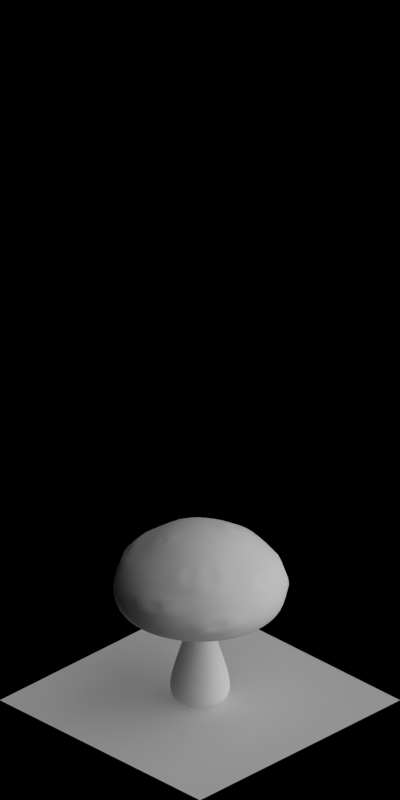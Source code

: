 # Source: 1982-1988.blend  (saved by Blender 2.63.0; exported with 4.5.12 LTS)
import bpy
from mathutils import Matrix  # noqa: F401  (used for matrix-valued properties, if any)

bpy.ops.wm.read_factory_settings(use_empty=True)
scene = bpy.context.scene
scene.name = 'Scene'

# ---- collections
col_collection_1 = bpy.data.collections.new('Collection 1'); scene.collection.children.link(col_collection_1)

# ---- materials (node trees are filled in below, after node groups)
mat_toyland_beigedark = bpy.data.materials.new('Toyland_BeigeDark')
mat_toyland_cc = bpy.data.materials.new('Toyland_CC')
mat_toyland_beige = bpy.data.materials.new('Toyland_Beige')
mat_toyland_greylight = bpy.data.materials.new('Toyland_GreyLight')
mat_special_shadowonly = bpy.data.materials.new('Special_ShadowOnly')

# ---- material node trees

# ---- world
world_world = bpy.data.worlds.new('World'); scene.world = world_world
world_world.color = (0.0, 0.0, 0.0)
world_world.use_sun_shadow = False
world_world.sun_shadow_jitter_overblur = 0.0
world_world.cycles.sampling_method = 'MANUAL'
world_world.cycles.sample_map_resolution = 256
world_world.light_settings.ao_factor = 0.5

# ---- cameras
cam_camera = bpy.data.cameras.new('Camera')
cam_camera.type = 'ORTHO'
cam_camera.clip_start = 0.001
cam_camera.clip_end = 100.0
cam_camera.lens = 35.0
cam_camera.sensor_width = 32.0
cam_camera.sensor_height = 18.0
cam_camera.ortho_scale = 5.656
cam_camera.dof.focus_distance = 0.0
cam_camera.dof.aperture_fstop = 128.0

# ---- lights
light_lamp_004 = bpy.data.lights.new('Lamp.004', 'SUN')
light_lamp_004.transmission_factor = 0.0
light_lamp_004.cutoff_distance = 30.0
light_lamp_004.angle = 1.571
light_lamp_004.energy = 1.0
light_lamp_004.shadow_buffer_clip_start = 1.001
light_lamp_004.shadow_soft_size = 1.0
light_lamp_004.shadow_cascade_max_distance = 1000.0
light_lamp_004.cycles.use_multiple_importance_sampling = False
light_lamp_003 = bpy.data.lights.new('Lamp.003', 'SUN')
light_lamp_003.transmission_factor = 0.0
light_lamp_003.cutoff_distance = 30.0
light_lamp_003.use_shadow = False
light_lamp_003.angle = 1.571
light_lamp_003.energy = 1.0
light_lamp_003.shadow_buffer_clip_start = 1.001
light_lamp_003.shadow_soft_size = 1.0
light_lamp_003.shadow_cascade_max_distance = 1000.0
light_lamp_003.cycles.use_multiple_importance_sampling = False

# ---- meshes
me_cylinder_002 = bpy.data.meshes.new('Cylinder.002')
me_cylinder_002.from_pydata([(0.0, 0.16, 0.0), (-0.06123, 0.1478, 0.0), (-0.1131, 0.1131, 0.0), (-0.1478, 0.06123, 0.0), (-0.16, -6.994e-09, 0.0), (-0.1478, -0.06123, 0.0), (-0.1131, -0.1131, 0.0), (-0.06123, -0.1478, 0.0), (-2.416e-08, -0.16, 0.0), (0.06123, -0.1478, 0.0), (0.1131, -0.1131, 0.0), (0.1478, -0.06123, 0.0), (0.16, 1.908e-09, 0.0), (0.1478, 0.06123, 0.0), (0.1131, 0.1131, 0.0), (0.06123, 0.1478, 0.0), (0.0, 0.2166, 0.06916), (-0.08287, 0.2001, 0.06916), (-0.1531, 0.1531, 0.06916), (-0.2001, 0.08287, 0.06916), (-0.2166, -9.466e-09, 0.06916), (-0.2001, -0.08287, 0.06916), (-0.1531, -0.1531, 0.06916), (-0.08287, -0.2001, 0.06916), (-3.27e-08, -0.2166, 0.06916), (0.08287, -0.2001, 0.06916), (0.1531, -0.1531, 0.06916), (0.2001, -0.08287, 0.06916), (0.2166, 2.582e-09, 0.06916), (0.2001, 0.08287, 0.06916), (0.1531, 0.1531, 0.06916), (0.08287, 0.2001, 0.06916), (0.0, 0.2214, 0.1692), (-0.08473, 0.2046, 0.1692), (-0.1566, 0.1566, 0.1692), (-0.2046, 0.08473, 0.1692), (-0.2214, -9.678e-09, 0.1692), (-0.2046, -0.08473, 0.1692), (-0.1566, -0.1566, 0.1692), (-0.08473, -0.2046, 0.1692), (-3.343e-08, -0.2214, 0.1692), (0.08473, -0.2046, 0.1692), (0.1566, -0.1566, 0.1692), (0.2046, -0.08473, 0.1692), (0.2214, 2.64e-09, 0.1692), (0.2046, 0.08473, 0.1692), (0.1566, 0.1566, 0.1692), (0.08473, 0.2046, 0.1692), (0.0, 0.1645, 0.3692), (-0.06296, 0.152, 0.3692), (-0.1163, 0.1163, 0.3692), (-0.152, 0.06296, 0.3692), (-0.1645, -7.192e-09, 0.3692), (-0.152, -0.06296, 0.3692), (-0.1163, -0.1163, 0.3692), (-0.06296, -0.152, 0.3692), (-2.484e-08, -0.1645, 0.3692), (0.06296, -0.152, 0.3692), (0.1163, -0.1163, 0.3692), (0.152, -0.06296, 0.3692), (0.1645, 1.962e-09, 0.3692), (0.152, 0.06296, 0.3692), (0.1163, 0.1163, 0.3692), (0.06296, 0.152, 0.3692), (0.0, 0.09194, 0.5817), (-0.03518, 0.08494, 0.5817), (-0.06501, 0.06501, 0.5817), (-0.08494, 0.03518, 0.5817), (-0.09194, -4.019e-09, 0.5817), (-0.08494, -0.03518, 0.5817), (-0.06501, -0.06501, 0.5817), (-0.03518, -0.08494, 0.5817), (-1.388e-08, -0.09194, 0.5817), (0.03518, -0.08494, 0.5817), (0.06501, -0.06501, 0.5817), (0.08494, -0.03518, 0.5817), (0.09194, 1.096e-09, 0.5817), (0.08494, 0.03518, 0.5817), (0.06501, 0.06501, 0.5817), (0.03518, 0.08494, 0.5817), (0.0, 0.07897, 0.7817), (-0.03022, 0.07296, 0.7817), (-0.05584, 0.05584, 0.7817), (-0.07296, 0.03022, 0.7817), (-0.07897, -3.452e-09, 0.7817), (-0.07296, -0.03022, 0.7817), (-0.05584, -0.05584, 0.7817), (-0.03022, -0.07296, 0.7817), (-1.192e-08, -0.07897, 0.7817), (0.03022, -0.07296, 0.7817), (0.05584, -0.05584, 0.7817), (0.07296, -0.03022, 0.7817), (0.07897, 9.417e-10, 0.7817), (0.07296, 0.03022, 0.7817), (0.05584, 0.05584, 0.7817), (0.03022, 0.07296, 0.7817), (0.0, 0.07897, 1.182), (-0.03022, 0.07296, 1.182), (-0.05584, 0.05584, 1.182), (-0.07296, 0.03022, 1.182), (-0.07897, -3.452e-09, 1.182), (-0.07296, -0.03022, 1.182), (-0.05584, -0.05584, 1.182), (-0.03022, -0.07296, 1.182), (-1.192e-08, -0.07897, 1.182), (0.03022, -0.07296, 1.182), (0.05584, -0.05584, 1.182), (0.07296, -0.03022, 1.182), (0.07897, 9.417e-10, 1.182), (0.07296, 0.03022, 1.182), (0.05584, 0.05584, 1.182), (0.03022, 0.07296, 1.182), (0.0, 0.1787, 1.182), (-0.06839, 0.1651, 1.182), (-0.1264, 0.1264, 1.182), (-0.1651, 0.06839, 1.182), (-0.1787, -7.811e-09, 1.182), (-0.1651, -0.06839, 1.182), (-0.1264, -0.1264, 1.182), (-0.06839, -0.1651, 1.182), (-2.698e-08, -0.1787, 1.182), (0.06839, -0.1651, 1.182), (0.1264, -0.1264, 1.182), (0.1651, -0.06839, 1.182), (0.1787, 2.131e-09, 1.182), (0.1651, 0.06839, 1.182), (0.1264, 0.1264, 1.182), (0.06839, 0.1651, 1.182), (0.0, 0.411, 0.9817), (-0.1573, 0.3797, 0.9817), (-0.2906, 0.2906, 0.9817), (-0.3797, 0.1573, 0.9817), (-0.411, -1.797e-08, 0.9817), (-0.3797, -0.1573, 0.9817), (-0.2906, -0.2906, 0.9817), (-0.1573, -0.3797, 0.9817), (-6.206e-08, -0.411, 0.9817), (0.1573, -0.3797, 0.9817), (0.2906, -0.2906, 0.9817), (0.3797, -0.1573, 0.9817), (0.411, 4.901e-09, 0.9817), (0.3797, 0.1573, 0.9817), (0.2906, 0.2906, 0.9817), (0.1573, 0.3797, 0.9817), (0.0, 0.4887, 0.8817), (-0.187, 0.4515, 0.8817), (-0.3456, 0.3456, 0.8817), (-0.4515, 0.187, 0.8817), (-0.4887, -2.136e-08, 0.8817), (-0.4515, -0.187, 0.8817), (-0.3456, -0.3456, 0.8817), (-0.187, -0.4515, 0.8817), (-7.379e-08, -0.4887, 0.8817), (0.187, -0.4515, 0.8817), (0.3456, -0.3456, 0.8817), (0.4515, -0.187, 0.8817), (0.4887, 5.828e-09, 0.8817), (0.4515, 0.187, 0.8817), (0.3456, 0.3456, 0.8817), (0.187, 0.4515, 0.8817), (0.0, 0.5132, 0.8254), (-0.1964, 0.4742, 0.8254), (-0.3629, 0.3629, 0.8254), (-0.4742, 0.1964, 0.8254), (-0.5132, -2.243e-08, 0.8254), (-0.4742, -0.1964, 0.8254), (-0.3629, -0.3629, 0.8254), (-0.1964, -0.4742, 0.8254), (-7.75e-08, -0.5132, 0.8254), (0.1964, -0.4742, 0.8254), (0.3629, -0.3629, 0.8254), (0.4742, -0.1964, 0.8254), (0.5132, 6.12e-09, 0.8254), (0.4742, 0.1964, 0.8254), (0.3629, 0.3629, 0.8254), (0.1964, 0.4742, 0.8254), (0.0, 0.5487, 0.7988), (-0.21, 0.5069, 0.7988), (-0.388, 0.388, 0.7988), (-0.5069, 0.21, 0.7988), (-0.5487, -2.398e-08, 0.7988), (-0.5069, -0.21, 0.7988), (-0.388, -0.388, 0.7988), (-0.21, -0.5069, 0.7988), (-8.285e-08, -0.5487, 0.7988), (0.21, -0.5069, 0.7988), (0.388, -0.388, 0.7988), (0.5069, -0.21, 0.7988), (0.5487, 6.543e-09, 0.7988), (0.5069, 0.21, 0.7988), (0.388, 0.388, 0.7988), (0.21, 0.5069, 0.7988), (0.0, 0.5977, 0.7988), (-0.2287, 0.5522, 0.7988), (-0.4226, 0.4226, 0.7988), (-0.5522, 0.2287, 0.7988), (-0.5977, -2.613e-08, 0.7988), (-0.5522, -0.2287, 0.7988), (-0.4226, -0.4226, 0.7988), (-0.2287, -0.5522, 0.7988), (-9.025e-08, -0.5977, 0.7988), (0.2287, -0.5522, 0.7988), (0.4226, -0.4226, 0.7988), (0.5522, -0.2287, 0.7988), (0.5977, 7.128e-09, 0.7988), (0.5522, 0.2287, 0.7988), (0.4226, 0.4226, 0.7988), (0.2287, 0.5522, 0.7988), (0.0, 0.6358, 0.8988), (-0.2433, 0.5874, 0.8988), (-0.4496, 0.4496, 0.8988), (-0.5874, 0.2433, 0.8988), (-0.6358, -2.779e-08, 0.8988), (-0.5874, -0.2433, 0.8988), (-0.4496, -0.4496, 0.8988), (-0.2433, -0.5874, 0.8988), (-9.601e-08, -0.6358, 0.8988), (0.2433, -0.5874, 0.8988), (0.4496, -0.4496, 0.8988), (0.5874, -0.2433, 0.8988), (0.6358, 7.582e-09, 0.8988), (0.5874, 0.2433, 0.8988), (0.4496, 0.4496, 0.8988), (0.2433, 0.5874, 0.8988), (0.0, 0.5785, 1.099), (-0.2214, 0.5345, 1.099), (-0.4091, 0.4091, 1.099), (-0.5345, 0.2214, 1.099), (-0.5785, -2.529e-08, 1.099), (-0.5345, -0.2214, 1.099), (-0.4091, -0.4091, 1.099), (-0.2214, -0.5345, 1.099), (-8.735e-08, -0.5785, 1.099), (0.2214, -0.5345, 1.099), (0.4091, -0.4091, 1.099), (0.5345, -0.2214, 1.099), (0.5785, 6.899e-09, 1.099), (0.5345, 0.2214, 1.099), (0.4091, 0.4091, 1.099), (0.2214, 0.5345, 1.099), (0.0, 0.3458, 1.299), (-0.1323, 0.3195, 1.299), (-0.2445, 0.2445, 1.299), (-0.3195, 0.1323, 1.299), (-0.3458, -1.511e-08, 1.299), (-0.3195, -0.1323, 1.299), (-0.2445, -0.2445, 1.299), (-0.1323, -0.3195, 1.299), (-5.221e-08, -0.3458, 1.299), (0.1323, -0.3195, 1.299), (0.2445, -0.2445, 1.299), (0.3195, -0.1323, 1.299), (0.3458, 4.123e-09, 1.299), (0.3195, 0.1323, 1.299), (0.2445, 0.2445, 1.299), (0.1323, 0.3195, 1.299), (0.0, 0.0, 1.399), (0.4963, 5.918e-09, 1.199), (0.4585, 0.1899, 1.199), (-0.3509, -0.3509, 1.199), (-0.1899, -0.4585, 1.199), (0.0, 0.4963, 1.199), (-0.1899, 0.4585, 1.199), (0.3509, 0.3509, 1.199), (-7.494e-08, -0.4963, 1.199), (-0.3509, 0.3509, 1.199), (0.1899, 0.4585, 1.199), (0.1899, -0.4585, 1.199), (-0.4585, 0.1899, 1.199), (0.3509, -0.3509, 1.199), (-0.4963, -2.169e-08, 1.199), (0.4585, -0.1899, 1.199), (-0.4585, -0.1899, 1.199), (0.08173, -0.1973, 1.361), (-0.1973, 0.08173, 1.361), (0.151, -0.151, 1.361), (-0.2136, -9.336e-09, 1.361), (0.151, 0.151, 1.361), (-3.225e-08, -0.2136, 1.361), (-0.151, 0.151, 1.361), (0.08173, 0.1973, 1.361), (0.5753, 0.2383, 0.9988), (-0.4403, -0.4403, 0.9988), (0.6227, 7.425e-09, 0.9988), (-0.5753, -0.2383, 0.9988), (-0.4403, 0.4403, 0.9988), (-0.2383, 0.5753, 0.9988), (-9.402e-08, -0.6227, 0.9988), (-0.2383, -0.5753, 0.9988), (0.5753, -0.2383, 0.9988), (-0.6227, -2.722e-08, 0.9988), (0.4403, -0.4403, 0.9988), (0.0, 0.6227, 0.9988), (-0.5753, 0.2383, 0.9988), (0.2383, -0.5753, 0.9988), (0.2383, 0.5753, 0.9988), (0.4403, 0.4403, 0.9988), (0.1973, 0.08173, 1.361), (-0.08173, -0.1973, 1.361), (0.0, 0.2136, 1.361), (-0.08173, 0.1973, 1.361), (0.1973, -0.08173, 1.361), (0.2136, 2.547e-09, 1.361), (-0.1973, -0.08173, 1.361), (-0.151, -0.151, 1.361)], [], [(17, 16, 0, 1), (30, 29, 13, 14), (24, 23, 7, 8), (18, 17, 1, 2), (31, 30, 14, 15), (25, 24, 8, 9), (19, 18, 2, 3), (31, 15, 0, 16), (26, 25, 9, 10), (20, 19, 3, 4), (27, 26, 10, 11), (21, 20, 4, 5), (28, 27, 11, 12), (22, 21, 5, 6), (29, 28, 12, 13), (23, 22, 6, 7), (47, 31, 16, 32), (42, 41, 25, 26), (36, 35, 19, 20), (43, 42, 26, 27), (37, 36, 20, 21), (44, 43, 27, 28), (38, 37, 21, 22), (45, 44, 28, 29), (39, 38, 22, 23), (33, 32, 16, 17), (46, 45, 29, 30), (40, 39, 23, 24), (34, 33, 17, 18), (47, 46, 30, 31), (41, 40, 24, 25), (35, 34, 18, 19), (63, 62, 46, 47), (57, 56, 40, 41), (51, 50, 34, 35), (63, 47, 32, 48), (58, 57, 41, 42), (52, 51, 35, 36), (59, 58, 42, 43), (53, 52, 36, 37), (60, 59, 43, 44), (54, 53, 37, 38), (61, 60, 44, 45), (55, 54, 38, 39), (49, 48, 32, 33), (62, 61, 45, 46), (56, 55, 39, 40), (50, 49, 33, 34), (78, 77, 61, 62), (72, 71, 55, 56), (66, 65, 49, 50), (79, 78, 62, 63), (73, 72, 56, 57), (67, 66, 50, 51), (79, 63, 48, 64), (74, 73, 57, 58), (68, 67, 51, 52), (75, 74, 58, 59), (69, 68, 52, 53), (76, 75, 59, 60), (70, 69, 53, 54), (77, 76, 60, 61), (71, 70, 54, 55), (65, 64, 48, 49), (93, 92, 76, 77), (87, 86, 70, 71), (81, 80, 64, 65), (94, 93, 77, 78), (88, 87, 71, 72), (82, 81, 65, 66), (95, 94, 78, 79), (89, 88, 72, 73), (83, 82, 66, 67), (95, 79, 64, 80), (90, 89, 73, 74), (84, 83, 67, 68), (91, 90, 74, 75), (85, 84, 68, 69), (92, 91, 75, 76), (86, 85, 69, 70), (101, 100, 84, 85), (108, 107, 91, 92), (102, 101, 85, 86), (109, 108, 92, 93), (103, 102, 86, 87), (97, 96, 80, 81), (110, 109, 93, 94), (104, 103, 87, 88), (98, 97, 81, 82), (111, 110, 94, 95), (105, 104, 88, 89), (99, 98, 82, 83), (111, 95, 80, 96), (106, 105, 89, 90), (100, 99, 83, 84), (107, 106, 90, 91), (122, 121, 105, 106), (116, 115, 99, 100), (123, 122, 106, 107), (117, 116, 100, 101), (124, 123, 107, 108), (118, 117, 101, 102), (125, 124, 108, 109), (119, 118, 102, 103), (113, 112, 96, 97), (126, 125, 109, 110), (120, 119, 103, 104), (114, 113, 97, 98), (127, 126, 110, 111), (121, 120, 104, 105), (115, 114, 98, 99), (127, 111, 96, 112), (143, 142, 126, 127), (137, 136, 120, 121), (131, 130, 114, 115), (143, 127, 112, 128), (138, 137, 121, 122), (132, 131, 115, 116), (139, 138, 122, 123), (133, 132, 116, 117), (140, 139, 123, 124), (134, 133, 117, 118), (141, 140, 124, 125), (135, 134, 118, 119), (129, 128, 112, 113), (142, 141, 125, 126), (136, 135, 119, 120), (130, 129, 113, 114), (158, 157, 141, 142), (152, 151, 135, 136), (146, 145, 129, 130), (159, 158, 142, 143), (153, 152, 136, 137), (147, 146, 130, 131), (159, 143, 128, 144), (154, 153, 137, 138), (148, 147, 131, 132), (155, 154, 138, 139), (149, 148, 132, 133), (156, 155, 139, 140), (150, 149, 133, 134), (157, 156, 140, 141), (151, 150, 134, 135), (145, 144, 128, 129), (173, 172, 156, 157), (167, 166, 150, 151), (161, 160, 144, 145), (174, 173, 157, 158), (168, 167, 151, 152), (162, 161, 145, 146), (175, 174, 158, 159), (169, 168, 152, 153), (163, 162, 146, 147), (175, 159, 144, 160), (170, 169, 153, 154), (164, 163, 147, 148), (171, 170, 154, 155), (165, 164, 148, 149), (172, 171, 155, 156), (166, 165, 149, 150), (188, 187, 171, 172), (182, 181, 165, 166), (189, 188, 172, 173), (183, 182, 166, 167), (177, 176, 160, 161), (190, 189, 173, 174), (184, 183, 167, 168), (178, 177, 161, 162), (191, 190, 174, 175), (185, 184, 168, 169), (179, 178, 162, 163), (191, 175, 160, 176), (186, 185, 169, 170), (180, 179, 163, 164), (187, 186, 170, 171), (181, 180, 164, 165), (203, 202, 186, 187), (197, 196, 180, 181), (204, 203, 187, 188), (198, 197, 181, 182), (205, 204, 188, 189), (199, 198, 182, 183), (193, 192, 176, 177), (206, 205, 189, 190), (200, 199, 183, 184), (194, 193, 177, 178), (207, 206, 190, 191), (201, 200, 184, 185), (195, 194, 178, 179), (207, 191, 176, 192), (202, 201, 185, 186), (196, 195, 179, 180), (211, 210, 194, 195), (223, 207, 192, 208), (218, 217, 201, 202), (212, 211, 195, 196), (219, 218, 202, 203), (213, 212, 196, 197), (220, 219, 203, 204), (214, 213, 197, 198), (221, 220, 204, 205), (215, 214, 198, 199), (209, 208, 192, 193), (222, 221, 205, 206), (216, 215, 199, 200), (210, 209, 193, 194), (223, 222, 206, 207), (217, 216, 200, 201), (287, 288, 215, 216), (285, 286, 209, 210), (295, 296, 222, 223), (294, 287, 216, 217), (293, 285, 210, 211), (295, 223, 208, 292), (291, 294, 217, 218), (290, 293, 211, 212), (289, 291, 218, 219), (284, 290, 212, 213), (283, 289, 219, 220), (282, 284, 213, 214), (281, 283, 220, 221), (288, 282, 214, 215), (286, 292, 208, 209), (296, 281, 221, 222), (258, 257, 236, 237), (260, 259, 230, 231), (262, 261, 224, 225), (263, 258, 237, 238), (264, 260, 231, 232), (265, 262, 225, 226), (266, 263, 238, 239), (267, 264, 232, 233), (268, 265, 226, 227), (266, 239, 224, 261), (269, 267, 233, 234), (270, 268, 227, 228), (271, 269, 234, 235), (272, 270, 228, 229), (257, 271, 235, 236), (259, 272, 229, 230), (302, 301, 251, 252), (304, 303, 245, 246), (297, 302, 252, 253), (298, 304, 246, 247), (300, 299, 240, 241), (277, 297, 253, 254), (278, 298, 247, 248), (279, 300, 241, 242), (280, 277, 254, 255), (273, 278, 248, 249), (274, 279, 242, 243), (280, 255, 240, 299), (275, 273, 249, 250), (276, 274, 243, 244), (301, 275, 250, 251), (303, 276, 244, 245), (253, 252, 257, 258), (247, 246, 259, 260), (241, 240, 261, 262), (254, 253, 258, 263), (248, 247, 260, 264), (242, 241, 262, 265), (255, 254, 263, 266), (249, 248, 264, 267), (243, 242, 265, 268), (255, 266, 261, 240), (250, 249, 267, 269), (244, 243, 268, 270), (251, 250, 269, 271), (245, 244, 270, 272), (252, 251, 271, 257), (246, 245, 272, 259), (225, 224, 292, 286), (236, 235, 289, 283), (234, 233, 294, 291), (238, 237, 281, 296), (233, 232, 287, 294), (230, 229, 284, 282), (232, 231, 288, 287), (239, 238, 296, 295), (231, 230, 282, 288), (235, 234, 291, 289), (227, 226, 285, 293), (237, 236, 283, 281), (226, 225, 286, 285), (229, 228, 290, 284), (228, 227, 293, 290), (239, 295, 292, 224), (2, 1, 0, 15, 14, 13, 12, 11, 10, 9, 8, 7, 6, 5, 4, 3), (256, 298, 278), (256, 302, 297), (256, 275, 301), (256, 278, 273), (256, 303, 304), (256, 304, 298), (256, 279, 274), (256, 274, 276), (256, 280, 299), (256, 277, 280), (256, 273, 275), (256, 276, 303), (256, 299, 300), (256, 301, 302), (256, 300, 279), (256, 297, 277)])
me_cylinder_002.polygons.foreach_set('use_smooth', [True] * 305)
me_cylinder_002.polygons.foreach_set('material_index', [0, 0, 0, 0, 0, 0, 0, 0, 0, 0, 0, 0, 0, 0, 0, 0, 0, 0, 0, 0, 0, 0, 0, 0, 0, 0, 0, 0, 0, 0, 0, 0, 0, 0, 0, 0, 0, 0, 0, 0, 0, 0, 0, 0, 0, 0, 0, 0, 0, 0, 0, 0, 0, 0, 0, 0, 0, 0, 0, 0, 0, 0, 0, 0, 0, 0, 0, 0, 0, 0, 0, 0, 0, 0, 0, 0, 0, 0, 0, 0, 0, 0, 0, 0, 0, 0, 0, 0, 0, 0, 0, 0, 0, 0, 0, 0, 0, 0, 0, 0, 0, 0, 0, 0, 0, 0, 0, 0, 0, 0, 0, 0, 0, 0, 0, 0, 0, 0, 0, 0, 0, 0, 0, 0, 0, 0, 0, 0, 0, 0, 0, 0, 0, 0, 0, 0, 0, 0, 0, 0, 0, 0, 0, 0, 0, 0, 0, 0, 0, 0, 0, 0, 0, 0, 0, 0, 0, 0, 0, 0, 0, 0, 0, 0, 0, 0, 0, 0, 0, 0, 0, 0, 0, 0, 0, 0, 0, 0, 0, 0, 0, 0, 0, 0, 0, 0, 0, 0, 0, 0, 0, 0, 1, 1, 1, 1, 1, 1, 1, 1, 1, 1, 1, 1, 1, 1, 1, 1, 1, 1, 0, 1, 0, 1, 1, 1, 1, 1, 1, 1, 1, 0, 1, 1, 1, 1, 0, 1, 1, 1, 1, 0, 1, 1, 0, 1, 1, 0, 1, 1, 1, 1, 1, 1, 1, 1, 1, 1, 1, 1, 0, 1, 1, 0, 0, 1, 1, 0, 1, 0, 1, 1, 0, 1, 1, 1, 1, 1, 1, 1, 1, 1, 1, 1, 1, 1, 1, 1, 1, 1, 1, 1, 0, 0, 1, 1, 1, 1, 0, 1, 1, 1, 1, 1, 1, 1, 1, 1, 1, 1, 1, 1, 1, 1, 1])
_k = {(210, 211): 1.0, (214, 215): 1.0, (222, 223): 1.0, (224, 225): 1.0, (226, 227): 1.0, (228, 229): 1.0, (232, 233): 1.0, (233, 234): 1.0, (236, 237): 1.0, (215, 288): 1.0, (226, 285): 1.0, (222, 296): 1.0, (227, 293): 1.0, (236, 283): 1.0, (237, 281): 1.0, (242, 243): 1.0, (243, 244): 1.0, (246, 247): 1.0, (250, 251): 1.0, (253, 254): 1.0, (254, 255): 1.0, (253, 258): 1.0, (247, 260): 1.0, (224, 261): 1.0, (254, 263): 1.0, (255, 266): 1.0, (251, 301): 1.0, (246, 259): 1.0, (225, 262): 1.0, (232, 264): 1.0, (233, 267): 1.0, (234, 269): 1.0, (228, 270): 1.0, (229, 272): 1.0, (259, 260): 1.0, (261, 262): 1.0, (258, 263): 1.0, (263, 266): 1.0, (264, 267): 1.0, (267, 269): 1.0, (270, 272): 1.0, (250, 275): 1.0, (243, 274): 1.0, (244, 276): 1.0, (214, 282): 1.0, (210, 285): 1.0, (274, 279): 1.0, (295, 296): 1.0, (211, 293): 1.0, (223, 295): 1.0, (242, 279): 1.0, (282, 288): 1.0, (281, 283): 1.0, (285, 293): 1.0, (274, 276): 1.0, (275, 301): 1.0}
me_cylinder_002.attributes.new('crease_edge', 'FLOAT', 'EDGE').data.foreach_set('value', [_k.get((min(e.vertices), max(e.vertices)), 0.0) for e in me_cylinder_002.edges])
me_cylinder_002.materials.append(mat_toyland_beigedark)
me_cylinder_002.materials.append(mat_toyland_cc)
me_cylinder_002.use_remesh_preserve_volume = False
me_cylinder_002.use_remesh_preserve_attributes = False
me_cylinder_002.use_mirror_vertex_groups = False
me_cylinder_002.update()
me_cylinder_000 = bpy.data.meshes.new('Cylinder.000')
me_cylinder_000.from_pydata([(0.0, 0.16, 0.0), (-0.06123, 0.1478, 0.0), (-0.1131, 0.1131, 0.0), (-0.1478, 0.06123, 0.0), (-0.16, -6.994e-09, 0.0), (-0.1478, -0.06123, 0.0), (-0.1131, -0.1131, 0.0), (-0.06123, -0.1478, 0.0), (-2.416e-08, -0.16, 0.0), (0.06123, -0.1478, 0.0), (0.1131, -0.1131, 0.0), (0.1478, -0.06123, 0.0), (0.16, 1.908e-09, 0.0), (0.1478, 0.06123, 0.0), (0.1131, 0.1131, 0.0), (0.06123, 0.1478, 0.0), (0.0, 0.2166, 0.06916), (-0.08287, 0.2001, 0.06916), (-0.1531, 0.1531, 0.06916), (-0.2001, 0.08287, 0.06916), (-0.2166, -9.466e-09, 0.06916), (-0.2001, -0.08287, 0.06916), (-0.1531, -0.1531, 0.06916), (-0.08287, -0.2001, 0.06916), (-3.27e-08, -0.2166, 0.06916), (0.08287, -0.2001, 0.06916), (0.1531, -0.1531, 0.06916), (0.2001, -0.08287, 0.06916), (0.2166, 2.582e-09, 0.06916), (0.2001, 0.08287, 0.06916), (0.1531, 0.1531, 0.06916), (0.08287, 0.2001, 0.06916), (0.0, 0.2214, 0.1692), (-0.08473, 0.2046, 0.1692), (-0.1566, 0.1566, 0.1692), (-0.2046, 0.08473, 0.1692), (-0.2214, -9.678e-09, 0.1692), (-0.2046, -0.08473, 0.1692), (-0.1566, -0.1566, 0.1692), (-0.08473, -0.2046, 0.1692), (-3.343e-08, -0.2214, 0.1692), (0.08473, -0.2046, 0.1692), (0.1566, -0.1566, 0.1692), (0.2046, -0.08473, 0.1692), (0.2214, 2.64e-09, 0.1692), (0.2046, 0.08473, 0.1692), (0.1566, 0.1566, 0.1692), (0.08473, 0.2046, 0.1692), (0.0, 0.1645, 0.3692), (-0.06296, 0.152, 0.3692), (-0.1163, 0.1163, 0.3692), (-0.152, 0.06296, 0.3692), (-0.1645, -7.192e-09, 0.3692), (-0.152, -0.06296, 0.3692), (-0.1163, -0.1163, 0.3692), (-0.06296, -0.152, 0.3692), (-2.484e-08, -0.1645, 0.3692), (0.06296, -0.152, 0.3692), (0.1163, -0.1163, 0.3692), (0.152, -0.06296, 0.3692), (0.1645, 1.962e-09, 0.3692), (0.152, 0.06296, 0.3692), (0.1163, 0.1163, 0.3692), (0.06296, 0.152, 0.3692), (0.0, 0.09194, 0.5817), (-0.03518, 0.08494, 0.5817), (-0.06501, 0.06501, 0.5817), (-0.08494, 0.03518, 0.5817), (-0.09194, -4.019e-09, 0.5817), (-0.08494, -0.03518, 0.5817), (-0.06501, -0.06501, 0.5817), (-0.03518, -0.08494, 0.5817), (-1.388e-08, -0.09194, 0.5817), (0.03518, -0.08494, 0.5817), (0.06501, -0.06501, 0.5817), (0.08494, -0.03518, 0.5817), (0.09194, 1.096e-09, 0.5817), (0.08494, 0.03518, 0.5817), (0.06501, 0.06501, 0.5817), (0.03518, 0.08494, 0.5817), (0.0, 0.07897, 0.7817), (-0.03022, 0.07296, 0.7817), (-0.05584, 0.05584, 0.7817), (-0.07296, 0.03022, 0.7817), (-0.07897, -3.452e-09, 0.7817), (-0.07296, -0.03022, 0.7817), (-0.05584, -0.05584, 0.7817), (-0.03022, -0.07296, 0.7817), (-1.192e-08, -0.07897, 0.7817), (0.03022, -0.07296, 0.7817), (0.05584, -0.05584, 0.7817), (0.07296, -0.03022, 0.7817), (0.07897, 9.417e-10, 0.7817), (0.07296, 0.03022, 0.7817), (0.05584, 0.05584, 0.7817), (0.03022, 0.07296, 0.7817), (0.0, 0.07897, 1.182), (-0.03022, 0.07296, 1.182), (-0.05584, 0.05584, 1.182), (-0.07296, 0.03022, 1.182), (-0.07897, -3.452e-09, 1.182), (-0.07296, -0.03022, 1.182), (-0.05584, -0.05584, 1.182), (-0.03022, -0.07296, 1.182), (-1.192e-08, -0.07897, 1.182), (0.03022, -0.07296, 1.182), (0.05584, -0.05584, 1.182), (0.07296, -0.03022, 1.182), (0.07897, 9.417e-10, 1.182), (0.07296, 0.03022, 1.182), (0.05584, 0.05584, 1.182), (0.03022, 0.07296, 1.182), (0.0, 0.1787, 1.182), (-0.06839, 0.1651, 1.182), (-0.1264, 0.1264, 1.182), (-0.1651, 0.06839, 1.182), (-0.1787, -7.811e-09, 1.182), (-0.1651, -0.06839, 1.182), (-0.1264, -0.1264, 1.182), (-0.06839, -0.1651, 1.182), (-2.698e-08, -0.1787, 1.182), (0.06839, -0.1651, 1.182), (0.1264, -0.1264, 1.182), (0.1651, -0.06839, 1.182), (0.1787, 2.131e-09, 1.182), (0.1651, 0.06839, 1.182), (0.1264, 0.1264, 1.182), (0.06839, 0.1651, 1.182), (0.0, 0.411, 0.9817), (-0.1573, 0.3797, 0.9817), (-0.2906, 0.2906, 0.9817), (-0.3797, 0.1573, 0.9817), (-0.411, -1.797e-08, 0.9817), (-0.3797, -0.1573, 0.9817), (-0.2906, -0.2906, 0.9817), (-0.1573, -0.3797, 0.9817), (-6.206e-08, -0.411, 0.9817), (0.1573, -0.3797, 0.9817), (0.2906, -0.2906, 0.9817), (0.3797, -0.1573, 0.9817), (0.411, 4.901e-09, 0.9817), (0.3797, 0.1573, 0.9817), (0.2906, 0.2906, 0.9817), (0.1573, 0.3797, 0.9817), (0.0, 0.4887, 0.8817), (-0.187, 0.4515, 0.8817), (-0.3456, 0.3456, 0.8817), (-0.4515, 0.187, 0.8817), (-0.4887, -2.136e-08, 0.8817), (-0.4515, -0.187, 0.8817), (-0.3456, -0.3456, 0.8817), (-0.187, -0.4515, 0.8817), (-7.379e-08, -0.4887, 0.8817), (0.187, -0.4515, 0.8817), (0.3456, -0.3456, 0.8817), (0.4515, -0.187, 0.8817), (0.4887, 5.828e-09, 0.8817), (0.4515, 0.187, 0.8817), (0.3456, 0.3456, 0.8817), (0.187, 0.4515, 0.8817), (0.0, 0.5132, 0.8254), (-0.1964, 0.4742, 0.8254), (-0.3629, 0.3629, 0.8254), (-0.4742, 0.1964, 0.8254), (-0.5132, -2.243e-08, 0.8254), (-0.4742, -0.1964, 0.8254), (-0.3629, -0.3629, 0.8254), (-0.1964, -0.4742, 0.8254), (-7.75e-08, -0.5132, 0.8254), (0.1964, -0.4742, 0.8254), (0.3629, -0.3629, 0.8254), (0.4742, -0.1964, 0.8254), (0.5132, 6.12e-09, 0.8254), (0.4742, 0.1964, 0.8254), (0.3629, 0.3629, 0.8254), (0.1964, 0.4742, 0.8254), (0.0, 0.5487, 0.7988), (-0.21, 0.5069, 0.7988), (-0.388, 0.388, 0.7988), (-0.5069, 0.21, 0.7988), (-0.5487, -2.398e-08, 0.7988), (-0.5069, -0.21, 0.7988), (-0.388, -0.388, 0.7988), (-0.21, -0.5069, 0.7988), (-8.285e-08, -0.5487, 0.7988), (0.21, -0.5069, 0.7988), (0.388, -0.388, 0.7988), (0.5069, -0.21, 0.7988), (0.5487, 6.543e-09, 0.7988), (0.5069, 0.21, 0.7988), (0.388, 0.388, 0.7988), (0.21, 0.5069, 0.7988), (0.0, 0.5977, 0.7988), (-0.2287, 0.5522, 0.7988), (-0.4226, 0.4226, 0.7988), (-0.5522, 0.2287, 0.7988), (-0.5977, -2.613e-08, 0.7988), (-0.5522, -0.2287, 0.7988), (-0.4226, -0.4226, 0.7988), (-0.2287, -0.5522, 0.7988), (-9.025e-08, -0.5977, 0.7988), (0.2287, -0.5522, 0.7988), (0.4226, -0.4226, 0.7988), (0.5522, -0.2287, 0.7988), (0.5977, 7.128e-09, 0.7988), (0.5522, 0.2287, 0.7988), (0.4226, 0.4226, 0.7988), (0.2287, 0.5522, 0.7988), (0.0, 0.6358, 0.8988), (-0.2433, 0.5874, 0.8988), (-0.4496, 0.4496, 0.8988), (-0.5874, 0.2433, 0.8988), (-0.6358, -2.779e-08, 0.8988), (-0.5874, -0.2433, 0.8988), (-0.4496, -0.4496, 0.8988), (-0.2433, -0.5874, 0.8988), (-9.601e-08, -0.6358, 0.8988), (0.2433, -0.5874, 0.8988), (0.4496, -0.4496, 0.8988), (0.5874, -0.2433, 0.8988), (0.6358, 7.582e-09, 0.8988), (0.5874, 0.2433, 0.8988), (0.4496, 0.4496, 0.8988), (0.2433, 0.5874, 0.8988), (0.0, 0.5785, 1.099), (-0.2214, 0.5345, 1.099), (-0.4091, 0.4091, 1.099), (-0.5345, 0.2214, 1.099), (-0.5785, -2.529e-08, 1.099), (-0.5345, -0.2214, 1.099), (-0.4091, -0.4091, 1.099), (-0.2214, -0.5345, 1.099), (-8.735e-08, -0.5785, 1.099), (0.2214, -0.5345, 1.099), (0.4091, -0.4091, 1.099), (0.5345, -0.2214, 1.099), (0.5785, 6.899e-09, 1.099), (0.5345, 0.2214, 1.099), (0.4091, 0.4091, 1.099), (0.2214, 0.5345, 1.099), (0.0, 0.3458, 1.299), (-0.1323, 0.3195, 1.299), (-0.2445, 0.2445, 1.299), (-0.3195, 0.1323, 1.299), (-0.3458, -1.511e-08, 1.299), (-0.3195, -0.1323, 1.299), (-0.2445, -0.2445, 1.299), (-0.1323, -0.3195, 1.299), (-5.221e-08, -0.3458, 1.299), (0.1323, -0.3195, 1.299), (0.2445, -0.2445, 1.299), (0.3195, -0.1323, 1.299), (0.3458, 4.123e-09, 1.299), (0.3195, 0.1323, 1.299), (0.2445, 0.2445, 1.299), (0.1323, 0.3195, 1.299), (0.0, 0.0, 1.399), (0.4963, 5.918e-09, 1.199), (0.4585, 0.1899, 1.199), (-0.3509, -0.3509, 1.199), (-0.1899, -0.4585, 1.199), (0.0, 0.4963, 1.199), (-0.1899, 0.4585, 1.199), (0.3509, 0.3509, 1.199), (-7.494e-08, -0.4963, 1.199), (-0.3509, 0.3509, 1.199), (0.1899, 0.4585, 1.199), (0.1899, -0.4585, 1.199), (-0.4585, 0.1899, 1.199), (0.3509, -0.3509, 1.199), (-0.4963, -2.169e-08, 1.199), (0.4585, -0.1899, 1.199), (-0.4585, -0.1899, 1.199), (0.08173, -0.1973, 1.361), (-0.1973, 0.08173, 1.361), (0.151, -0.151, 1.361), (-0.2136, -9.336e-09, 1.361), (0.151, 0.151, 1.361), (-3.225e-08, -0.2136, 1.361), (-0.151, 0.151, 1.361), (0.08173, 0.1973, 1.361), (0.5753, 0.2383, 0.9988), (-0.4403, -0.4403, 0.9988), (0.6227, 7.425e-09, 0.9988), (-0.5753, -0.2383, 0.9988), (-0.4403, 0.4403, 0.9988), (-0.2383, 0.5753, 0.9988), (-9.402e-08, -0.6227, 0.9988), (-0.2383, -0.5753, 0.9988), (0.5753, -0.2383, 0.9988), (-0.6227, -2.722e-08, 0.9988), (0.4403, -0.4403, 0.9988), (0.0, 0.6227, 0.9988), (-0.5753, 0.2383, 0.9988), (0.2383, -0.5753, 0.9988), (0.2383, 0.5753, 0.9988), (0.4403, 0.4403, 0.9988), (0.1973, 0.08173, 1.361), (-0.08173, -0.1973, 1.361), (0.0, 0.2136, 1.361), (-0.08173, 0.1973, 1.361), (0.1973, -0.08173, 1.361), (0.2136, 2.547e-09, 1.361), (-0.1973, -0.08173, 1.361), (-0.151, -0.151, 1.361)], [], [(17, 16, 0, 1), (30, 29, 13, 14), (24, 23, 7, 8), (18, 17, 1, 2), (31, 30, 14, 15), (25, 24, 8, 9), (19, 18, 2, 3), (31, 15, 0, 16), (26, 25, 9, 10), (20, 19, 3, 4), (27, 26, 10, 11), (21, 20, 4, 5), (28, 27, 11, 12), (22, 21, 5, 6), (29, 28, 12, 13), (23, 22, 6, 7), (47, 31, 16, 32), (42, 41, 25, 26), (36, 35, 19, 20), (43, 42, 26, 27), (37, 36, 20, 21), (44, 43, 27, 28), (38, 37, 21, 22), (45, 44, 28, 29), (39, 38, 22, 23), (33, 32, 16, 17), (46, 45, 29, 30), (40, 39, 23, 24), (34, 33, 17, 18), (47, 46, 30, 31), (41, 40, 24, 25), (35, 34, 18, 19), (63, 62, 46, 47), (57, 56, 40, 41), (51, 50, 34, 35), (63, 47, 32, 48), (58, 57, 41, 42), (52, 51, 35, 36), (59, 58, 42, 43), (53, 52, 36, 37), (60, 59, 43, 44), (54, 53, 37, 38), (61, 60, 44, 45), (55, 54, 38, 39), (49, 48, 32, 33), (62, 61, 45, 46), (56, 55, 39, 40), (50, 49, 33, 34), (78, 77, 61, 62), (72, 71, 55, 56), (66, 65, 49, 50), (79, 78, 62, 63), (73, 72, 56, 57), (67, 66, 50, 51), (79, 63, 48, 64), (74, 73, 57, 58), (68, 67, 51, 52), (75, 74, 58, 59), (69, 68, 52, 53), (76, 75, 59, 60), (70, 69, 53, 54), (77, 76, 60, 61), (71, 70, 54, 55), (65, 64, 48, 49), (93, 92, 76, 77), (87, 86, 70, 71), (81, 80, 64, 65), (94, 93, 77, 78), (88, 87, 71, 72), (82, 81, 65, 66), (95, 94, 78, 79), (89, 88, 72, 73), (83, 82, 66, 67), (95, 79, 64, 80), (90, 89, 73, 74), (84, 83, 67, 68), (91, 90, 74, 75), (85, 84, 68, 69), (92, 91, 75, 76), (86, 85, 69, 70), (101, 100, 84, 85), (108, 107, 91, 92), (102, 101, 85, 86), (109, 108, 92, 93), (103, 102, 86, 87), (97, 96, 80, 81), (110, 109, 93, 94), (104, 103, 87, 88), (98, 97, 81, 82), (111, 110, 94, 95), (105, 104, 88, 89), (99, 98, 82, 83), (111, 95, 80, 96), (106, 105, 89, 90), (100, 99, 83, 84), (107, 106, 90, 91), (122, 121, 105, 106), (116, 115, 99, 100), (123, 122, 106, 107), (117, 116, 100, 101), (124, 123, 107, 108), (118, 117, 101, 102), (125, 124, 108, 109), (119, 118, 102, 103), (113, 112, 96, 97), (126, 125, 109, 110), (120, 119, 103, 104), (114, 113, 97, 98), (127, 126, 110, 111), (121, 120, 104, 105), (115, 114, 98, 99), (127, 111, 96, 112), (143, 142, 126, 127), (137, 136, 120, 121), (131, 130, 114, 115), (143, 127, 112, 128), (138, 137, 121, 122), (132, 131, 115, 116), (139, 138, 122, 123), (133, 132, 116, 117), (140, 139, 123, 124), (134, 133, 117, 118), (141, 140, 124, 125), (135, 134, 118, 119), (129, 128, 112, 113), (142, 141, 125, 126), (136, 135, 119, 120), (130, 129, 113, 114), (158, 157, 141, 142), (152, 151, 135, 136), (146, 145, 129, 130), (159, 158, 142, 143), (153, 152, 136, 137), (147, 146, 130, 131), (159, 143, 128, 144), (154, 153, 137, 138), (148, 147, 131, 132), (155, 154, 138, 139), (149, 148, 132, 133), (156, 155, 139, 140), (150, 149, 133, 134), (157, 156, 140, 141), (151, 150, 134, 135), (145, 144, 128, 129), (173, 172, 156, 157), (167, 166, 150, 151), (161, 160, 144, 145), (174, 173, 157, 158), (168, 167, 151, 152), (162, 161, 145, 146), (175, 174, 158, 159), (169, 168, 152, 153), (163, 162, 146, 147), (175, 159, 144, 160), (170, 169, 153, 154), (164, 163, 147, 148), (171, 170, 154, 155), (165, 164, 148, 149), (172, 171, 155, 156), (166, 165, 149, 150), (188, 187, 171, 172), (182, 181, 165, 166), (189, 188, 172, 173), (183, 182, 166, 167), (177, 176, 160, 161), (190, 189, 173, 174), (184, 183, 167, 168), (178, 177, 161, 162), (191, 190, 174, 175), (185, 184, 168, 169), (179, 178, 162, 163), (191, 175, 160, 176), (186, 185, 169, 170), (180, 179, 163, 164), (187, 186, 170, 171), (181, 180, 164, 165), (203, 202, 186, 187), (197, 196, 180, 181), (204, 203, 187, 188), (198, 197, 181, 182), (205, 204, 188, 189), (199, 198, 182, 183), (193, 192, 176, 177), (206, 205, 189, 190), (200, 199, 183, 184), (194, 193, 177, 178), (207, 206, 190, 191), (201, 200, 184, 185), (195, 194, 178, 179), (207, 191, 176, 192), (202, 201, 185, 186), (196, 195, 179, 180), (211, 210, 194, 195), (223, 207, 192, 208), (218, 217, 201, 202), (212, 211, 195, 196), (219, 218, 202, 203), (213, 212, 196, 197), (220, 219, 203, 204), (214, 213, 197, 198), (221, 220, 204, 205), (215, 214, 198, 199), (209, 208, 192, 193), (222, 221, 205, 206), (216, 215, 199, 200), (210, 209, 193, 194), (223, 222, 206, 207), (217, 216, 200, 201), (287, 288, 215, 216), (285, 286, 209, 210), (295, 296, 222, 223), (294, 287, 216, 217), (293, 285, 210, 211), (295, 223, 208, 292), (291, 294, 217, 218), (290, 293, 211, 212), (289, 291, 218, 219), (284, 290, 212, 213), (283, 289, 219, 220), (282, 284, 213, 214), (281, 283, 220, 221), (288, 282, 214, 215), (286, 292, 208, 209), (296, 281, 221, 222), (258, 257, 236, 237), (260, 259, 230, 231), (262, 261, 224, 225), (263, 258, 237, 238), (264, 260, 231, 232), (265, 262, 225, 226), (266, 263, 238, 239), (267, 264, 232, 233), (268, 265, 226, 227), (266, 239, 224, 261), (269, 267, 233, 234), (270, 268, 227, 228), (271, 269, 234, 235), (272, 270, 228, 229), (257, 271, 235, 236), (259, 272, 229, 230), (302, 301, 251, 252), (304, 303, 245, 246), (297, 302, 252, 253), (298, 304, 246, 247), (300, 299, 240, 241), (277, 297, 253, 254), (278, 298, 247, 248), (279, 300, 241, 242), (280, 277, 254, 255), (273, 278, 248, 249), (274, 279, 242, 243), (280, 255, 240, 299), (275, 273, 249, 250), (276, 274, 243, 244), (301, 275, 250, 251), (303, 276, 244, 245), (253, 252, 257, 258), (247, 246, 259, 260), (241, 240, 261, 262), (254, 253, 258, 263), (248, 247, 260, 264), (242, 241, 262, 265), (255, 254, 263, 266), (249, 248, 264, 267), (243, 242, 265, 268), (255, 266, 261, 240), (250, 249, 267, 269), (244, 243, 268, 270), (251, 250, 269, 271), (245, 244, 270, 272), (252, 251, 271, 257), (246, 245, 272, 259), (225, 224, 292, 286), (236, 235, 289, 283), (234, 233, 294, 291), (238, 237, 281, 296), (233, 232, 287, 294), (230, 229, 284, 282), (232, 231, 288, 287), (239, 238, 296, 295), (231, 230, 282, 288), (235, 234, 291, 289), (227, 226, 285, 293), (237, 236, 283, 281), (226, 225, 286, 285), (229, 228, 290, 284), (228, 227, 293, 290), (239, 295, 292, 224), (2, 1, 0, 15, 14, 13, 12, 11, 10, 9, 8, 7, 6, 5, 4, 3), (256, 298, 278), (256, 302, 297), (256, 275, 301), (256, 278, 273), (256, 303, 304), (256, 304, 298), (256, 279, 274), (256, 274, 276), (256, 280, 299), (256, 277, 280), (256, 273, 275), (256, 276, 303), (256, 299, 300), (256, 301, 302), (256, 300, 279), (256, 297, 277)])
me_cylinder_000.polygons.foreach_set('use_smooth', [True] * 305)
me_cylinder_000.polygons.foreach_set('material_index', [0, 0, 0, 0, 0, 0, 0, 0, 0, 0, 0, 0, 0, 0, 0, 0, 0, 0, 0, 0, 0, 0, 0, 0, 0, 0, 0, 0, 0, 0, 0, 0, 0, 0, 0, 0, 0, 0, 0, 0, 0, 0, 0, 0, 0, 0, 0, 0, 0, 0, 0, 0, 0, 0, 0, 0, 0, 0, 0, 0, 0, 0, 0, 0, 0, 0, 0, 0, 0, 0, 0, 0, 0, 0, 0, 0, 0, 0, 0, 0, 0, 0, 0, 0, 0, 0, 0, 0, 0, 0, 0, 0, 0, 0, 0, 0, 0, 0, 0, 0, 0, 0, 0, 0, 0, 0, 0, 0, 0, 0, 0, 0, 0, 0, 0, 0, 0, 0, 0, 0, 0, 0, 0, 0, 0, 0, 0, 0, 0, 0, 0, 0, 0, 0, 0, 0, 0, 0, 0, 0, 0, 0, 0, 0, 0, 0, 0, 0, 0, 0, 0, 0, 0, 0, 0, 0, 0, 0, 0, 0, 0, 0, 0, 0, 0, 0, 0, 0, 0, 0, 0, 0, 0, 0, 0, 0, 0, 0, 0, 0, 0, 0, 0, 0, 0, 0, 0, 0, 0, 0, 0, 0, 1, 1, 1, 1, 1, 1, 1, 1, 1, 1, 1, 1, 1, 1, 1, 1, 1, 1, 0, 1, 0, 1, 1, 1, 1, 1, 1, 1, 1, 0, 1, 1, 1, 1, 0, 1, 1, 1, 1, 0, 1, 1, 0, 1, 1, 0, 1, 1, 1, 1, 1, 1, 1, 1, 1, 1, 1, 1, 0, 1, 1, 0, 0, 1, 1, 0, 1, 0, 1, 1, 0, 1, 1, 1, 1, 1, 1, 1, 1, 1, 1, 1, 1, 1, 1, 1, 1, 1, 1, 1, 0, 0, 1, 1, 1, 1, 0, 1, 1, 1, 1, 1, 1, 1, 1, 1, 1, 1, 1, 1, 1, 1, 1])
_k = {(210, 211): 1.0, (214, 215): 1.0, (222, 223): 1.0, (224, 225): 1.0, (226, 227): 1.0, (228, 229): 1.0, (232, 233): 1.0, (233, 234): 1.0, (236, 237): 1.0, (215, 288): 1.0, (226, 285): 1.0, (222, 296): 1.0, (227, 293): 1.0, (236, 283): 1.0, (237, 281): 1.0, (242, 243): 1.0, (243, 244): 1.0, (246, 247): 1.0, (250, 251): 1.0, (253, 254): 1.0, (254, 255): 1.0, (253, 258): 1.0, (247, 260): 1.0, (224, 261): 1.0, (254, 263): 1.0, (255, 266): 1.0, (251, 301): 1.0, (246, 259): 1.0, (225, 262): 1.0, (232, 264): 1.0, (233, 267): 1.0, (234, 269): 1.0, (228, 270): 1.0, (229, 272): 1.0, (259, 260): 1.0, (261, 262): 1.0, (258, 263): 1.0, (263, 266): 1.0, (264, 267): 1.0, (267, 269): 1.0, (270, 272): 1.0, (250, 275): 1.0, (243, 274): 1.0, (244, 276): 1.0, (214, 282): 1.0, (210, 285): 1.0, (274, 279): 1.0, (295, 296): 1.0, (211, 293): 1.0, (223, 295): 1.0, (242, 279): 1.0, (282, 288): 1.0, (281, 283): 1.0, (285, 293): 1.0, (274, 276): 1.0, (275, 301): 1.0}
me_cylinder_000.attributes.new('crease_edge', 'FLOAT', 'EDGE').data.foreach_set('value', [_k.get((min(e.vertices), max(e.vertices)), 0.0) for e in me_cylinder_000.edges])
me_cylinder_000.materials.append(mat_toyland_beige)
me_cylinder_000.materials.append(mat_toyland_cc)
me_cylinder_000.use_remesh_preserve_volume = False
me_cylinder_000.use_remesh_preserve_attributes = False
me_cylinder_000.use_mirror_vertex_groups = False
me_cylinder_000.update()
me_cylinder_001 = bpy.data.meshes.new('Cylinder.001')
me_cylinder_001.from_pydata([(0.0, 0.16, 0.0), (-0.06123, 0.1478, 0.0), (-0.1131, 0.1131, 0.0), (-0.1478, 0.06123, 0.0), (-0.16, -6.994e-09, 0.0), (-0.1478, -0.06123, 0.0), (-0.1131, -0.1131, 0.0), (-0.06123, -0.1478, 0.0), (-2.416e-08, -0.16, 0.0), (0.06123, -0.1478, 0.0), (0.1131, -0.1131, 0.0), (0.1478, -0.06123, 0.0), (0.16, 1.908e-09, 0.0), (0.1478, 0.06123, 0.0), (0.1131, 0.1131, 0.0), (0.06123, 0.1478, 0.0), (0.0, 0.2166, 0.06916), (-0.08287, 0.2001, 0.06916), (-0.1531, 0.1531, 0.06916), (-0.2001, 0.08287, 0.06916), (-0.2166, -9.466e-09, 0.06916), (-0.2001, -0.08287, 0.06916), (-0.1531, -0.1531, 0.06916), (-0.08287, -0.2001, 0.06916), (-3.27e-08, -0.2166, 0.06916), (0.08287, -0.2001, 0.06916), (0.1531, -0.1531, 0.06916), (0.2001, -0.08287, 0.06916), (0.2166, 2.582e-09, 0.06916), (0.2001, 0.08287, 0.06916), (0.1531, 0.1531, 0.06916), (0.08287, 0.2001, 0.06916), (0.0, 0.2214, 0.1692), (-0.08473, 0.2046, 0.1692), (-0.1566, 0.1566, 0.1692), (-0.2046, 0.08473, 0.1692), (-0.2214, -9.678e-09, 0.1692), (-0.2046, -0.08473, 0.1692), (-0.1566, -0.1566, 0.1692), (-0.08473, -0.2046, 0.1692), (-3.343e-08, -0.2214, 0.1692), (0.08473, -0.2046, 0.1692), (0.1566, -0.1566, 0.1692), (0.2046, -0.08473, 0.1692), (0.2214, 2.64e-09, 0.1692), (0.2046, 0.08473, 0.1692), (0.1566, 0.1566, 0.1692), (0.08473, 0.2046, 0.1692), (0.0, 0.1645, 0.3692), (-0.06296, 0.152, 0.3692), (-0.1163, 0.1163, 0.3692), (-0.152, 0.06296, 0.3692), (-0.1645, -7.192e-09, 0.3692), (-0.152, -0.06296, 0.3692), (-0.1163, -0.1163, 0.3692), (-0.06296, -0.152, 0.3692), (-2.484e-08, -0.1645, 0.3692), (0.06296, -0.152, 0.3692), (0.1163, -0.1163, 0.3692), (0.152, -0.06296, 0.3692), (0.1645, 1.962e-09, 0.3692), (0.152, 0.06296, 0.3692), (0.1163, 0.1163, 0.3692), (0.06296, 0.152, 0.3692), (0.0, 0.09194, 0.5817), (-0.03518, 0.08494, 0.5817), (-0.06501, 0.06501, 0.5817), (-0.08494, 0.03518, 0.5817), (-0.09194, -4.019e-09, 0.5817), (-0.08494, -0.03518, 0.5817), (-0.06501, -0.06501, 0.5817), (-0.03518, -0.08494, 0.5817), (-1.388e-08, -0.09194, 0.5817), (0.03518, -0.08494, 0.5817), (0.06501, -0.06501, 0.5817), (0.08494, -0.03518, 0.5817), (0.09194, 1.096e-09, 0.5817), (0.08494, 0.03518, 0.5817), (0.06501, 0.06501, 0.5817), (0.03518, 0.08494, 0.5817), (0.0, 0.07897, 0.7817), (-0.03022, 0.07296, 0.7817), (-0.05584, 0.05584, 0.7817), (-0.07296, 0.03022, 0.7817), (-0.07897, -3.452e-09, 0.7817), (-0.07296, -0.03022, 0.7817), (-0.05584, -0.05584, 0.7817), (-0.03022, -0.07296, 0.7817), (-1.192e-08, -0.07897, 0.7817), (0.03022, -0.07296, 0.7817), (0.05584, -0.05584, 0.7817), (0.07296, -0.03022, 0.7817), (0.07897, 9.417e-10, 0.7817), (0.07296, 0.03022, 0.7817), (0.05584, 0.05584, 0.7817), (0.03022, 0.07296, 0.7817), (0.0, 0.07897, 1.182), (-0.03022, 0.07296, 1.182), (-0.05584, 0.05584, 1.182), (-0.07296, 0.03022, 1.182), (-0.07897, -3.452e-09, 1.182), (-0.07296, -0.03022, 1.182), (-0.05584, -0.05584, 1.182), (-0.03022, -0.07296, 1.182), (-1.192e-08, -0.07897, 1.182), (0.03022, -0.07296, 1.182), (0.05584, -0.05584, 1.182), (0.07296, -0.03022, 1.182), (0.07897, 9.417e-10, 1.182), (0.07296, 0.03022, 1.182), (0.05584, 0.05584, 1.182), (0.03022, 0.07296, 1.182), (0.0, 0.1787, 1.182), (-0.06839, 0.1651, 1.182), (-0.1264, 0.1264, 1.182), (-0.1651, 0.06839, 1.182), (-0.1787, -7.811e-09, 1.182), (-0.1651, -0.06839, 1.182), (-0.1264, -0.1264, 1.182), (-0.06839, -0.1651, 1.182), (-2.698e-08, -0.1787, 1.182), (0.06839, -0.1651, 1.182), (0.1264, -0.1264, 1.182), (0.1651, -0.06839, 1.182), (0.1787, 2.131e-09, 1.182), (0.1651, 0.06839, 1.182), (0.1264, 0.1264, 1.182), (0.06839, 0.1651, 1.182), (0.0, 0.411, 0.9817), (-0.1573, 0.3797, 0.9817), (-0.2906, 0.2906, 0.9817), (-0.3797, 0.1573, 0.9817), (-0.411, -1.797e-08, 0.9817), (-0.3797, -0.1573, 0.9817), (-0.2906, -0.2906, 0.9817), (-0.1573, -0.3797, 0.9817), (-6.206e-08, -0.411, 0.9817), (0.1573, -0.3797, 0.9817), (0.2906, -0.2906, 0.9817), (0.3797, -0.1573, 0.9817), (0.411, 4.901e-09, 0.9817), (0.3797, 0.1573, 0.9817), (0.2906, 0.2906, 0.9817), (0.1573, 0.3797, 0.9817), (0.0, 0.4887, 0.8817), (-0.187, 0.4515, 0.8817), (-0.3456, 0.3456, 0.8817), (-0.4515, 0.187, 0.8817), (-0.4887, -2.136e-08, 0.8817), (-0.4515, -0.187, 0.8817), (-0.3456, -0.3456, 0.8817), (-0.187, -0.4515, 0.8817), (-7.379e-08, -0.4887, 0.8817), (0.187, -0.4515, 0.8817), (0.3456, -0.3456, 0.8817), (0.4515, -0.187, 0.8817), (0.4887, 5.828e-09, 0.8817), (0.4515, 0.187, 0.8817), (0.3456, 0.3456, 0.8817), (0.187, 0.4515, 0.8817), (0.0, 0.5132, 0.8254), (-0.1964, 0.4742, 0.8254), (-0.3629, 0.3629, 0.8254), (-0.4742, 0.1964, 0.8254), (-0.5132, -2.243e-08, 0.8254), (-0.4742, -0.1964, 0.8254), (-0.3629, -0.3629, 0.8254), (-0.1964, -0.4742, 0.8254), (-7.75e-08, -0.5132, 0.8254), (0.1964, -0.4742, 0.8254), (0.3629, -0.3629, 0.8254), (0.4742, -0.1964, 0.8254), (0.5132, 6.12e-09, 0.8254), (0.4742, 0.1964, 0.8254), (0.3629, 0.3629, 0.8254), (0.1964, 0.4742, 0.8254), (0.0, 0.5487, 0.7988), (-0.21, 0.5069, 0.7988), (-0.388, 0.388, 0.7988), (-0.5069, 0.21, 0.7988), (-0.5487, -2.398e-08, 0.7988), (-0.5069, -0.21, 0.7988), (-0.388, -0.388, 0.7988), (-0.21, -0.5069, 0.7988), (-8.285e-08, -0.5487, 0.7988), (0.21, -0.5069, 0.7988), (0.388, -0.388, 0.7988), (0.5069, -0.21, 0.7988), (0.5487, 6.543e-09, 0.7988), (0.5069, 0.21, 0.7988), (0.388, 0.388, 0.7988), (0.21, 0.5069, 0.7988), (0.0, 0.5977, 0.7988), (-0.2287, 0.5522, 0.7988), (-0.4226, 0.4226, 0.7988), (-0.5522, 0.2287, 0.7988), (-0.5977, -2.613e-08, 0.7988), (-0.5522, -0.2287, 0.7988), (-0.4226, -0.4226, 0.7988), (-0.2287, -0.5522, 0.7988), (-9.025e-08, -0.5977, 0.7988), (0.2287, -0.5522, 0.7988), (0.4226, -0.4226, 0.7988), (0.5522, -0.2287, 0.7988), (0.5977, 7.128e-09, 0.7988), (0.5522, 0.2287, 0.7988), (0.4226, 0.4226, 0.7988), (0.2287, 0.5522, 0.7988), (0.0, 0.6358, 0.8988), (-0.2433, 0.5874, 0.8988), (-0.4496, 0.4496, 0.8988), (-0.5874, 0.2433, 0.8988), (-0.6358, -2.779e-08, 0.8988), (-0.5874, -0.2433, 0.8988), (-0.4496, -0.4496, 0.8988), (-0.2433, -0.5874, 0.8988), (-9.601e-08, -0.6358, 0.8988), (0.2433, -0.5874, 0.8988), (0.4496, -0.4496, 0.8988), (0.5874, -0.2433, 0.8988), (0.6358, 7.582e-09, 0.8988), (0.5874, 0.2433, 0.8988), (0.4496, 0.4496, 0.8988), (0.2433, 0.5874, 0.8988), (0.0, 0.5785, 1.099), (-0.2214, 0.5345, 1.099), (-0.4091, 0.4091, 1.099), (-0.5345, 0.2214, 1.099), (-0.5785, -2.529e-08, 1.099), (-0.5345, -0.2214, 1.099), (-0.4091, -0.4091, 1.099), (-0.2214, -0.5345, 1.099), (-8.735e-08, -0.5785, 1.099), (0.2214, -0.5345, 1.099), (0.4091, -0.4091, 1.099), (0.5345, -0.2214, 1.099), (0.5785, 6.899e-09, 1.099), (0.5345, 0.2214, 1.099), (0.4091, 0.4091, 1.099), (0.2214, 0.5345, 1.099), (0.0, 0.3458, 1.299), (-0.1323, 0.3195, 1.299), (-0.2445, 0.2445, 1.299), (-0.3195, 0.1323, 1.299), (-0.3458, -1.511e-08, 1.299), (-0.3195, -0.1323, 1.299), (-0.2445, -0.2445, 1.299), (-0.1323, -0.3195, 1.299), (-5.221e-08, -0.3458, 1.299), (0.1323, -0.3195, 1.299), (0.2445, -0.2445, 1.299), (0.3195, -0.1323, 1.299), (0.3458, 4.123e-09, 1.299), (0.3195, 0.1323, 1.299), (0.2445, 0.2445, 1.299), (0.1323, 0.3195, 1.299), (0.0, 0.0, 1.399), (0.4963, 5.918e-09, 1.199), (0.4585, 0.1899, 1.199), (-0.3509, -0.3509, 1.199), (-0.1899, -0.4585, 1.199), (0.0, 0.4963, 1.199), (-0.1899, 0.4585, 1.199), (0.3509, 0.3509, 1.199), (-7.494e-08, -0.4963, 1.199), (-0.3509, 0.3509, 1.199), (0.1899, 0.4585, 1.199), (0.1899, -0.4585, 1.199), (-0.4585, 0.1899, 1.199), (0.3509, -0.3509, 1.199), (-0.4963, -2.169e-08, 1.199), (0.4585, -0.1899, 1.199), (-0.4585, -0.1899, 1.199), (0.08173, -0.1973, 1.361), (-0.1973, 0.08173, 1.361), (0.151, -0.151, 1.361), (-0.2136, -9.336e-09, 1.361), (0.151, 0.151, 1.361), (-3.225e-08, -0.2136, 1.361), (-0.151, 0.151, 1.361), (0.08173, 0.1973, 1.361), (0.5753, 0.2383, 0.9988), (-0.4403, -0.4403, 0.9988), (0.6227, 7.425e-09, 0.9988), (-0.5753, -0.2383, 0.9988), (-0.4403, 0.4403, 0.9988), (-0.2383, 0.5753, 0.9988), (-9.402e-08, -0.6227, 0.9988), (-0.2383, -0.5753, 0.9988), (0.5753, -0.2383, 0.9988), (-0.6227, -2.722e-08, 0.9988), (0.4403, -0.4403, 0.9988), (0.0, 0.6227, 0.9988), (-0.5753, 0.2383, 0.9988), (0.2383, -0.5753, 0.9988), (0.2383, 0.5753, 0.9988), (0.4403, 0.4403, 0.9988), (0.1973, 0.08173, 1.361), (-0.08173, -0.1973, 1.361), (0.0, 0.2136, 1.361), (-0.08173, 0.1973, 1.361), (0.1973, -0.08173, 1.361), (0.2136, 2.547e-09, 1.361), (-0.1973, -0.08173, 1.361), (-0.151, -0.151, 1.361)], [], [(17, 16, 0, 1), (30, 29, 13, 14), (24, 23, 7, 8), (18, 17, 1, 2), (31, 30, 14, 15), (25, 24, 8, 9), (19, 18, 2, 3), (31, 15, 0, 16), (26, 25, 9, 10), (20, 19, 3, 4), (27, 26, 10, 11), (21, 20, 4, 5), (28, 27, 11, 12), (22, 21, 5, 6), (29, 28, 12, 13), (23, 22, 6, 7), (47, 31, 16, 32), (42, 41, 25, 26), (36, 35, 19, 20), (43, 42, 26, 27), (37, 36, 20, 21), (44, 43, 27, 28), (38, 37, 21, 22), (45, 44, 28, 29), (39, 38, 22, 23), (33, 32, 16, 17), (46, 45, 29, 30), (40, 39, 23, 24), (34, 33, 17, 18), (47, 46, 30, 31), (41, 40, 24, 25), (35, 34, 18, 19), (63, 62, 46, 47), (57, 56, 40, 41), (51, 50, 34, 35), (63, 47, 32, 48), (58, 57, 41, 42), (52, 51, 35, 36), (59, 58, 42, 43), (53, 52, 36, 37), (60, 59, 43, 44), (54, 53, 37, 38), (61, 60, 44, 45), (55, 54, 38, 39), (49, 48, 32, 33), (62, 61, 45, 46), (56, 55, 39, 40), (50, 49, 33, 34), (78, 77, 61, 62), (72, 71, 55, 56), (66, 65, 49, 50), (79, 78, 62, 63), (73, 72, 56, 57), (67, 66, 50, 51), (79, 63, 48, 64), (74, 73, 57, 58), (68, 67, 51, 52), (75, 74, 58, 59), (69, 68, 52, 53), (76, 75, 59, 60), (70, 69, 53, 54), (77, 76, 60, 61), (71, 70, 54, 55), (65, 64, 48, 49), (93, 92, 76, 77), (87, 86, 70, 71), (81, 80, 64, 65), (94, 93, 77, 78), (88, 87, 71, 72), (82, 81, 65, 66), (95, 94, 78, 79), (89, 88, 72, 73), (83, 82, 66, 67), (95, 79, 64, 80), (90, 89, 73, 74), (84, 83, 67, 68), (91, 90, 74, 75), (85, 84, 68, 69), (92, 91, 75, 76), (86, 85, 69, 70), (101, 100, 84, 85), (108, 107, 91, 92), (102, 101, 85, 86), (109, 108, 92, 93), (103, 102, 86, 87), (97, 96, 80, 81), (110, 109, 93, 94), (104, 103, 87, 88), (98, 97, 81, 82), (111, 110, 94, 95), (105, 104, 88, 89), (99, 98, 82, 83), (111, 95, 80, 96), (106, 105, 89, 90), (100, 99, 83, 84), (107, 106, 90, 91), (122, 121, 105, 106), (116, 115, 99, 100), (123, 122, 106, 107), (117, 116, 100, 101), (124, 123, 107, 108), (118, 117, 101, 102), (125, 124, 108, 109), (119, 118, 102, 103), (113, 112, 96, 97), (126, 125, 109, 110), (120, 119, 103, 104), (114, 113, 97, 98), (127, 126, 110, 111), (121, 120, 104, 105), (115, 114, 98, 99), (127, 111, 96, 112), (143, 142, 126, 127), (137, 136, 120, 121), (131, 130, 114, 115), (143, 127, 112, 128), (138, 137, 121, 122), (132, 131, 115, 116), (139, 138, 122, 123), (133, 132, 116, 117), (140, 139, 123, 124), (134, 133, 117, 118), (141, 140, 124, 125), (135, 134, 118, 119), (129, 128, 112, 113), (142, 141, 125, 126), (136, 135, 119, 120), (130, 129, 113, 114), (158, 157, 141, 142), (152, 151, 135, 136), (146, 145, 129, 130), (159, 158, 142, 143), (153, 152, 136, 137), (147, 146, 130, 131), (159, 143, 128, 144), (154, 153, 137, 138), (148, 147, 131, 132), (155, 154, 138, 139), (149, 148, 132, 133), (156, 155, 139, 140), (150, 149, 133, 134), (157, 156, 140, 141), (151, 150, 134, 135), (145, 144, 128, 129), (173, 172, 156, 157), (167, 166, 150, 151), (161, 160, 144, 145), (174, 173, 157, 158), (168, 167, 151, 152), (162, 161, 145, 146), (175, 174, 158, 159), (169, 168, 152, 153), (163, 162, 146, 147), (175, 159, 144, 160), (170, 169, 153, 154), (164, 163, 147, 148), (171, 170, 154, 155), (165, 164, 148, 149), (172, 171, 155, 156), (166, 165, 149, 150), (188, 187, 171, 172), (182, 181, 165, 166), (189, 188, 172, 173), (183, 182, 166, 167), (177, 176, 160, 161), (190, 189, 173, 174), (184, 183, 167, 168), (178, 177, 161, 162), (191, 190, 174, 175), (185, 184, 168, 169), (179, 178, 162, 163), (191, 175, 160, 176), (186, 185, 169, 170), (180, 179, 163, 164), (187, 186, 170, 171), (181, 180, 164, 165), (203, 202, 186, 187), (197, 196, 180, 181), (204, 203, 187, 188), (198, 197, 181, 182), (205, 204, 188, 189), (199, 198, 182, 183), (193, 192, 176, 177), (206, 205, 189, 190), (200, 199, 183, 184), (194, 193, 177, 178), (207, 206, 190, 191), (201, 200, 184, 185), (195, 194, 178, 179), (207, 191, 176, 192), (202, 201, 185, 186), (196, 195, 179, 180), (211, 210, 194, 195), (223, 207, 192, 208), (218, 217, 201, 202), (212, 211, 195, 196), (219, 218, 202, 203), (213, 212, 196, 197), (220, 219, 203, 204), (214, 213, 197, 198), (221, 220, 204, 205), (215, 214, 198, 199), (209, 208, 192, 193), (222, 221, 205, 206), (216, 215, 199, 200), (210, 209, 193, 194), (223, 222, 206, 207), (217, 216, 200, 201), (287, 288, 215, 216), (285, 286, 209, 210), (295, 296, 222, 223), (294, 287, 216, 217), (293, 285, 210, 211), (295, 223, 208, 292), (291, 294, 217, 218), (290, 293, 211, 212), (289, 291, 218, 219), (284, 290, 212, 213), (283, 289, 219, 220), (282, 284, 213, 214), (281, 283, 220, 221), (288, 282, 214, 215), (286, 292, 208, 209), (296, 281, 221, 222), (258, 257, 236, 237), (260, 259, 230, 231), (262, 261, 224, 225), (263, 258, 237, 238), (264, 260, 231, 232), (265, 262, 225, 226), (266, 263, 238, 239), (267, 264, 232, 233), (268, 265, 226, 227), (266, 239, 224, 261), (269, 267, 233, 234), (270, 268, 227, 228), (271, 269, 234, 235), (272, 270, 228, 229), (257, 271, 235, 236), (259, 272, 229, 230), (302, 301, 251, 252), (304, 303, 245, 246), (297, 302, 252, 253), (298, 304, 246, 247), (300, 299, 240, 241), (277, 297, 253, 254), (278, 298, 247, 248), (279, 300, 241, 242), (280, 277, 254, 255), (273, 278, 248, 249), (274, 279, 242, 243), (280, 255, 240, 299), (275, 273, 249, 250), (276, 274, 243, 244), (301, 275, 250, 251), (303, 276, 244, 245), (253, 252, 257, 258), (247, 246, 259, 260), (241, 240, 261, 262), (254, 253, 258, 263), (248, 247, 260, 264), (242, 241, 262, 265), (255, 254, 263, 266), (249, 248, 264, 267), (243, 242, 265, 268), (255, 266, 261, 240), (250, 249, 267, 269), (244, 243, 268, 270), (251, 250, 269, 271), (245, 244, 270, 272), (252, 251, 271, 257), (246, 245, 272, 259), (225, 224, 292, 286), (236, 235, 289, 283), (234, 233, 294, 291), (238, 237, 281, 296), (233, 232, 287, 294), (230, 229, 284, 282), (232, 231, 288, 287), (239, 238, 296, 295), (231, 230, 282, 288), (235, 234, 291, 289), (227, 226, 285, 293), (237, 236, 283, 281), (226, 225, 286, 285), (229, 228, 290, 284), (228, 227, 293, 290), (239, 295, 292, 224), (2, 1, 0, 15, 14, 13, 12, 11, 10, 9, 8, 7, 6, 5, 4, 3), (256, 298, 278), (256, 302, 297), (256, 275, 301), (256, 278, 273), (256, 303, 304), (256, 304, 298), (256, 279, 274), (256, 274, 276), (256, 280, 299), (256, 277, 280), (256, 273, 275), (256, 276, 303), (256, 299, 300), (256, 301, 302), (256, 300, 279), (256, 297, 277)])
me_cylinder_001.polygons.foreach_set('use_smooth', [True] * 305)
me_cylinder_001.polygons.foreach_set('material_index', [0, 0, 0, 0, 0, 0, 0, 0, 0, 0, 0, 0, 0, 0, 0, 0, 0, 0, 0, 0, 0, 0, 0, 0, 0, 0, 0, 0, 0, 0, 0, 0, 0, 0, 0, 0, 0, 0, 0, 0, 0, 0, 0, 0, 0, 0, 0, 0, 0, 0, 0, 0, 0, 0, 0, 0, 0, 0, 0, 0, 0, 0, 0, 0, 0, 0, 0, 0, 0, 0, 0, 0, 0, 0, 0, 0, 0, 0, 0, 0, 0, 0, 0, 0, 0, 0, 0, 0, 0, 0, 0, 0, 0, 0, 0, 0, 0, 0, 0, 0, 0, 0, 0, 0, 0, 0, 0, 0, 0, 0, 0, 0, 0, 0, 0, 0, 0, 0, 0, 0, 0, 0, 0, 0, 0, 0, 0, 0, 0, 0, 0, 0, 0, 0, 0, 0, 0, 0, 0, 0, 0, 0, 0, 0, 0, 0, 0, 0, 0, 0, 0, 0, 0, 0, 0, 0, 0, 0, 0, 0, 0, 0, 0, 0, 0, 0, 0, 0, 0, 0, 0, 0, 0, 0, 0, 0, 0, 0, 0, 0, 0, 0, 0, 0, 0, 0, 0, 0, 0, 0, 0, 0, 1, 1, 1, 1, 1, 1, 1, 1, 1, 1, 1, 1, 1, 1, 1, 1, 1, 1, 0, 1, 0, 1, 1, 1, 1, 1, 1, 1, 1, 0, 1, 1, 1, 1, 0, 1, 1, 1, 1, 0, 1, 1, 0, 1, 1, 0, 1, 1, 1, 1, 1, 1, 1, 1, 1, 1, 1, 1, 0, 1, 1, 0, 0, 1, 1, 0, 1, 0, 1, 1, 0, 1, 1, 1, 1, 1, 1, 1, 1, 1, 1, 1, 1, 1, 1, 1, 1, 1, 1, 1, 0, 0, 1, 1, 1, 1, 0, 1, 1, 1, 1, 1, 1, 1, 1, 1, 1, 1, 1, 1, 1, 1, 1])
_k = {(210, 211): 1.0, (214, 215): 1.0, (222, 223): 1.0, (224, 225): 1.0, (226, 227): 1.0, (228, 229): 1.0, (232, 233): 1.0, (233, 234): 1.0, (236, 237): 1.0, (215, 288): 1.0, (226, 285): 1.0, (222, 296): 1.0, (227, 293): 1.0, (236, 283): 1.0, (237, 281): 1.0, (242, 243): 1.0, (243, 244): 1.0, (246, 247): 1.0, (250, 251): 1.0, (253, 254): 1.0, (254, 255): 1.0, (253, 258): 1.0, (247, 260): 1.0, (224, 261): 1.0, (254, 263): 1.0, (255, 266): 1.0, (251, 301): 1.0, (246, 259): 1.0, (225, 262): 1.0, (232, 264): 1.0, (233, 267): 1.0, (234, 269): 1.0, (228, 270): 1.0, (229, 272): 1.0, (259, 260): 1.0, (261, 262): 1.0, (258, 263): 1.0, (263, 266): 1.0, (264, 267): 1.0, (267, 269): 1.0, (270, 272): 1.0, (250, 275): 1.0, (243, 274): 1.0, (244, 276): 1.0, (214, 282): 1.0, (210, 285): 1.0, (274, 279): 1.0, (295, 296): 1.0, (211, 293): 1.0, (223, 295): 1.0, (242, 279): 1.0, (282, 288): 1.0, (281, 283): 1.0, (285, 293): 1.0, (274, 276): 1.0, (275, 301): 1.0}
me_cylinder_001.attributes.new('crease_edge', 'FLOAT', 'EDGE').data.foreach_set('value', [_k.get((min(e.vertices), max(e.vertices)), 0.0) for e in me_cylinder_001.edges])
me_cylinder_001.materials.append(mat_toyland_greylight)
me_cylinder_001.materials.append(mat_toyland_cc)
me_cylinder_001.use_remesh_preserve_volume = False
me_cylinder_001.use_remesh_preserve_attributes = False
me_cylinder_001.use_mirror_vertex_groups = False
me_cylinder_001.update()
me_plane = bpy.data.meshes.new('Plane')
me_plane.from_pydata([(1.0, -1.0, 0.0), (-1.0, -1.0, 0.0), (1.0, 1.0, 0.0), (-1.0, 1.0, 0.0)], [], [(2, 3, 1, 0)])
me_plane.materials.append(mat_special_shadowonly)
me_plane.use_remesh_preserve_volume = False
me_plane.use_remesh_preserve_attributes = False
me_plane.use_mirror_vertex_groups = False
me_plane.update()

# ---- objects
ob_cylinder_005 = bpy.data.objects.new('Cylinder.005', me_cylinder_002)
ob_cylinder_004 = bpy.data.objects.new('Cylinder.004', me_cylinder_000)
ob_cylinder_001 = bpy.data.objects.new('Cylinder.001', me_cylinder_001)
ob_cylinder_003 = bpy.data.objects.new('Cylinder.003', me_cylinder_001)
ob_cylinder_002 = bpy.data.objects.new('Cylinder.002', me_cylinder_001)
ob_cylinder_000 = bpy.data.objects.new('Cylinder.000', me_cylinder_001)
ob_cylinder_007 = bpy.data.objects.new('Cylinder.007', me_cylinder_001)
ob_rotationcontrol_001 = bpy.data.objects.new('RotationControl.001', None)
ob_cameratarget = bpy.data.objects.new('CameraTarget', None)
ob_camera = bpy.data.objects.new('Camera', cam_camera)
ob_lamp_001 = bpy.data.objects.new('Lamp.001', light_lamp_004)
ob_lamp = bpy.data.objects.new('Lamp', light_lamp_003)
ob_plane_001 = bpy.data.objects.new('Plane.001', me_plane)
ob_plane_002 = bpy.data.objects.new('Plane.002', me_plane)
ob_plane_003 = bpy.data.objects.new('Plane.003', me_plane)
ob_plane_004 = bpy.data.objects.new('Plane.004', me_plane)
ob_plane_005 = bpy.data.objects.new('Plane.005', me_plane)
ob_plane_006 = bpy.data.objects.new('Plane.006', me_plane)
ob_plane = bpy.data.objects.new('Plane', me_plane)

# ---- transforms, parenting, visibility, modifiers, constraints
ob_cylinder_005.location = (-30.0, 0.0, 0.0)
ob_cylinder_005.scale = (0.48, 0.48, 0.8)
ob_cylinder_005.lineart.crease_threshold = 0.0
_m = ob_cylinder_005.modifiers.new('Subsurf', 'SUBSURF')
_m.uv_smooth = 'PRESERVE_CORNERS'
_m.quality = 2
_m.show_only_control_edges = False
_m = ob_cylinder_005.modifiers.new('EdgeSplit', 'EDGE_SPLIT')
_m.split_angle = 0.7854
ob_cylinder_004.location = (-25.0, 0.0, 0.0)
ob_cylinder_004.scale = (0.6, 0.6, 1.0)
ob_cylinder_004.lineart.crease_threshold = 0.0
_m = ob_cylinder_004.modifiers.new('Subsurf', 'SUBSURF')
_m.uv_smooth = 'PRESERVE_CORNERS'
_m.quality = 2
_m.show_only_control_edges = False
_m = ob_cylinder_004.modifiers.new('EdgeSplit', 'EDGE_SPLIT')
_m.split_angle = 0.7854
ob_cylinder_001.location = (-20.0, 0.0, 0.0)
ob_cylinder_001.scale = (0.75, 0.75, 1.0)
ob_cylinder_001.lineart.crease_threshold = 0.0
_m = ob_cylinder_001.modifiers.new('Subsurf', 'SUBSURF')
_m.uv_smooth = 'PRESERVE_CORNERS'
_m.quality = 2
_m.show_only_control_edges = False
_m = ob_cylinder_001.modifiers.new('EdgeSplit', 'EDGE_SPLIT')
_m.split_angle = 0.7854
ob_cylinder_003.location = (0.0, 0.0, 0.0)
ob_cylinder_003.scale = (0.25, 0.25, 0.25)
ob_cylinder_003.lineart.crease_threshold = 0.0
_m = ob_cylinder_003.modifiers.new('Subsurf', 'SUBSURF')
_m.uv_smooth = 'PRESERVE_CORNERS'
_m.quality = 2
_m.show_only_control_edges = False
_m = ob_cylinder_003.modifiers.new('EdgeSplit', 'EDGE_SPLIT')
_m.split_angle = 0.7854
ob_cylinder_002.location = (-5.0, 0.0, 0.0)
ob_cylinder_002.scale = (0.5, 0.5, 0.5)
ob_cylinder_002.lineart.crease_threshold = 0.0
_m = ob_cylinder_002.modifiers.new('Subsurf', 'SUBSURF')
_m.uv_smooth = 'PRESERVE_CORNERS'
_m.quality = 2
_m.show_only_control_edges = False
_m = ob_cylinder_002.modifiers.new('EdgeSplit', 'EDGE_SPLIT')
_m.split_angle = 0.7854
ob_cylinder_000.location = (-10.0, 0.0, 0.0)
ob_cylinder_000.scale = (0.75, 0.75, 0.75)
ob_cylinder_000.lineart.crease_threshold = 0.0
_m = ob_cylinder_000.modifiers.new('Subsurf', 'SUBSURF')
_m.uv_smooth = 'PRESERVE_CORNERS'
_m.quality = 2
_m.show_only_control_edges = False
_m = ob_cylinder_000.modifiers.new('EdgeSplit', 'EDGE_SPLIT')
_m.split_angle = 0.7854
ob_cylinder_007.location = (-15.0, 0.0, 0.0)
ob_cylinder_007.lineart.crease_threshold = 0.0
_m = ob_cylinder_007.modifiers.new('Subsurf', 'SUBSURF')
_m.uv_smooth = 'PRESERVE_CORNERS'
_m.quality = 2
_m.show_only_control_edges = False
_m = ob_cylinder_007.modifiers.new('EdgeSplit', 'EDGE_SPLIT')
_m.split_angle = 0.7854
ob_rotationcontrol_001.location = (-15.0, 0.0, 0.0)
ob_rotationcontrol_001.empty_image_offset = (0.0, 0.0)
ob_rotationcontrol_001.lineart.crease_threshold = 0.0
ob_cameratarget.parent = ob_rotationcontrol_001
ob_cameratarget.location = (0.0, 0.0, 2.451)
ob_cameratarget.empty_image_offset = (0.0, 0.0)
ob_cameratarget.lineart.crease_threshold = 0.0
ob_camera.parent = ob_cameratarget
ob_camera.location = (4.0, 4.0, 3.268)
ob_camera.rotation_euler = (1.109, 0.01082, 0.8149)
ob_camera.lock_rotations_4d = False
ob_camera.empty_display_type = 'ARROWS'
ob_camera.color = (0.0, 0.0, 0.0, 0.0)
ob_camera.display_type = 'WIRE'
ob_camera.lineart.crease_threshold = 0.0
_c = ob_camera.constraints.new('TRACK_TO'); _c.name = 'TrackTo'
_c.target = ob_cameratarget
ob_lamp_001.parent = ob_rotationcontrol_001
ob_lamp_001.location = (-1.0, 2.0, 2.0)
ob_lamp_001.lock_rotations_4d = False
ob_lamp_001.empty_display_type = 'ARROWS'
ob_lamp_001.color = (0.0, 0.0, 0.0, 0.0)
ob_lamp_001.lineart.crease_threshold = 0.0
_c = ob_lamp_001.constraints.new('TRACK_TO'); _c.name = 'TrackTo'
_c.target = ob_rotationcontrol_001
ob_lamp.parent = ob_rotationcontrol_001
ob_lamp.location = (-1.0, 2.0, 0.8)
ob_lamp.lock_rotations_4d = False
ob_lamp.empty_display_type = 'ARROWS'
ob_lamp.color = (0.0, 0.0, 0.0, 0.0)
ob_lamp.lineart.crease_threshold = 0.0
_c = ob_lamp.constraints.new('TRACK_TO'); _c.name = 'TrackTo'
_c.target = ob_rotationcontrol_001
ob_plane_001.location = (-20.0, 0.0, 0.0)
ob_plane_001.lineart.crease_threshold = 0.0
ob_plane_002.location = (-25.0, 0.0, 0.0)
ob_plane_002.lineart.crease_threshold = 0.0
ob_plane_003.location = (-30.0, 0.0, 0.0)
ob_plane_003.lineart.crease_threshold = 0.0
ob_plane_004.location = (-10.0, 0.0, 0.0)
ob_plane_004.lineart.crease_threshold = 0.0
ob_plane_005.location = (-5.0, 0.0, 0.0)
ob_plane_005.lineart.crease_threshold = 0.0
ob_plane_006.location = (0.0, 0.0, 0.0)
ob_plane_006.lineart.crease_threshold = 0.0
ob_plane.location = (-15.0, 0.0, 0.0)
ob_plane.lineart.crease_threshold = 0.0

# ---- collection membership
col_collection_1.objects.link(ob_cylinder_005)
col_collection_1.objects.link(ob_cylinder_004)
col_collection_1.objects.link(ob_cylinder_001)
col_collection_1.objects.link(ob_cylinder_003)
col_collection_1.objects.link(ob_cylinder_002)
col_collection_1.objects.link(ob_cylinder_000)
col_collection_1.objects.link(ob_cylinder_007)
col_collection_1.objects.link(ob_rotationcontrol_001)
col_collection_1.objects.link(ob_cameratarget)
col_collection_1.objects.link(ob_camera)
col_collection_1.objects.link(ob_lamp_001)
col_collection_1.objects.link(ob_lamp)
col_collection_1.objects.link(ob_plane_001)
col_collection_1.objects.link(ob_plane_002)
col_collection_1.objects.link(ob_plane_003)
col_collection_1.objects.link(ob_plane_004)
col_collection_1.objects.link(ob_plane_005)
col_collection_1.objects.link(ob_plane_006)
col_collection_1.objects.link(ob_plane)

# ---- scene / render settings (as saved in the file)
scene.camera = ob_camera
scene.frame_start = 1; scene.frame_end = 7; scene.frame_set(4)
scene.render.engine = 'BLENDER_EEVEE_NEXT'
scene.render.image_settings.compression = 90
scene.render.resolution_x = 256
scene.render.resolution_y = 512
scene.render.dither_intensity = 0.0
scene.render.bake_margin = 2
scene.render.bake_bias = 0.0
scene.cycles.use_denoising = False
scene.cycles.samples = 10
scene.cycles.sampling_pattern = 'TABULATED_SOBOL'
scene.cycles.light_sampling_threshold = 0.0
scene.cycles.use_adaptive_sampling = False
scene.cycles.use_light_tree = False
scene.cycles.blur_glossy = 0.0
scene.cycles.volume_bounces = 1
scene.cycles.pixel_filter_type = 'GAUSSIAN'
scene.cycles.sample_clamp_indirect = 0.0
scene.view_settings.view_transform = 'Standard'
bpy.context.view_layer.update()
